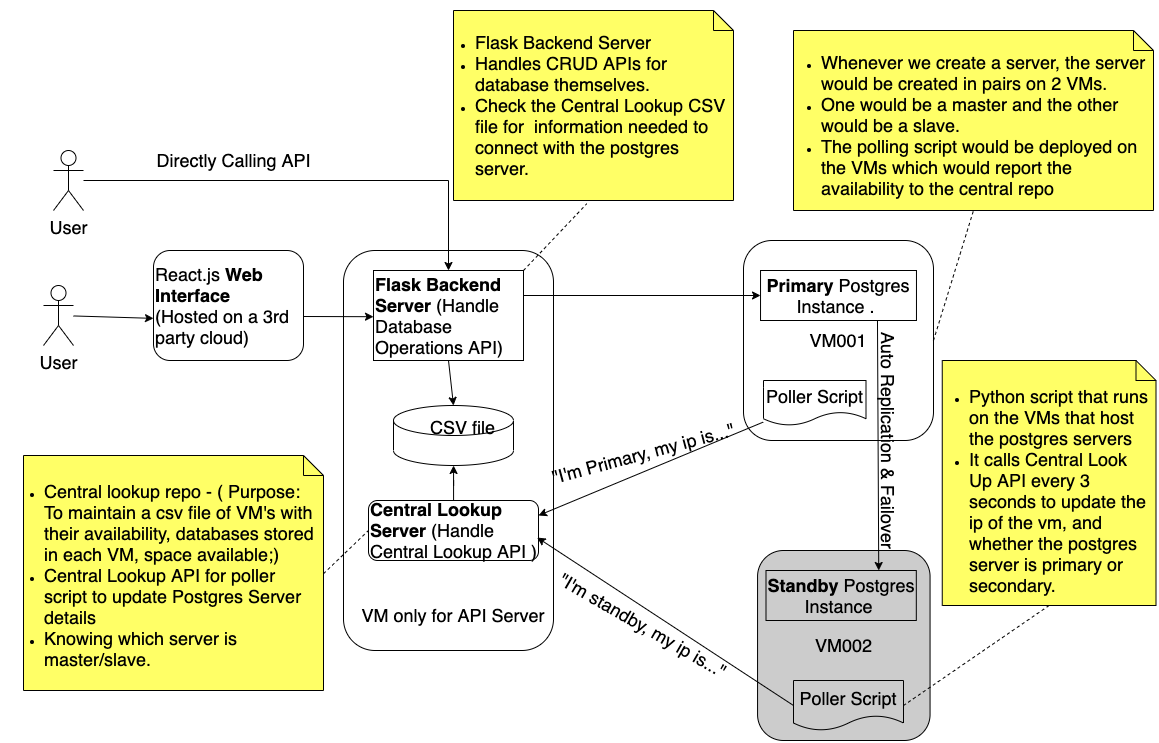

The diagram above was exported from draw.io. Its source (the exported page's mxGraphModel, read from the mxfile embedded in the PNG):
<mxGraphModel dx="1537" dy="680" grid="1" gridSize="10" guides="1" tooltips="1" connect="1" arrows="1" fold="1" page="1" pageScale="1" pageWidth="850" pageHeight="1100" math="0" shadow="0">
  <root>
    <mxCell id="H1KbVD8vZKLBpe-6ffsH-0" />
    <mxCell id="H1KbVD8vZKLBpe-6ffsH-1" parent="H1KbVD8vZKLBpe-6ffsH-0" />
    <mxCell id="n2ckkTFZJmSVELPpEFsj-1" value="" style="shape=note;size=20;whiteSpace=wrap;html=1;fillColor=#FFFF66;" vertex="1" parent="H1KbVD8vZKLBpe-6ffsH-1">
      <mxGeometry x="1090" y="190" width="360" height="180" as="geometry" />
    </mxCell>
    <mxCell id="H1KbVD8vZKLBpe-6ffsH-37" value="" style="shape=note;size=20;whiteSpace=wrap;html=1;fillColor=#FFFF66;" vertex="1" parent="H1KbVD8vZKLBpe-6ffsH-1">
      <mxGeometry x="750" y="170" width="280" height="190" as="geometry" />
    </mxCell>
    <mxCell id="H1KbVD8vZKLBpe-6ffsH-34" value="" style="shape=note;size=20;whiteSpace=wrap;html=1;fillColor=#FFFF66;" vertex="1" parent="H1KbVD8vZKLBpe-6ffsH-1">
      <mxGeometry x="320" y="615" width="300" height="235" as="geometry" />
    </mxCell>
    <mxCell id="H1KbVD8vZKLBpe-6ffsH-2" value="&lt;font style=&quot;font-size: 18px&quot;&gt;VM001&lt;/font&gt;" style="rounded=1;whiteSpace=wrap;html=1;" vertex="1" parent="H1KbVD8vZKLBpe-6ffsH-1">
      <mxGeometry x="1040" y="400" width="190" height="200" as="geometry" />
    </mxCell>
    <mxCell id="H1KbVD8vZKLBpe-6ffsH-3" value="" style="rounded=1;whiteSpace=wrap;html=1;align=left;" vertex="1" parent="H1KbVD8vZKLBpe-6ffsH-1">
      <mxGeometry x="640" y="410" width="210" height="400" as="geometry" />
    </mxCell>
    <mxCell id="H1KbVD8vZKLBpe-6ffsH-10" value="&lt;font style=&quot;font-size: 18px&quot;&gt;&lt;b&gt;Flask Backend Server &lt;/b&gt;(Handle Database Operations API)&amp;nbsp;&lt;/font&gt;" style="rounded=0;whiteSpace=wrap;html=1;align=left;" vertex="1" parent="H1KbVD8vZKLBpe-6ffsH-1">
      <mxGeometry x="670" y="430" width="150" height="90" as="geometry" />
    </mxCell>
    <mxCell id="H1KbVD8vZKLBpe-6ffsH-12" style="edgeStyle=orthogonalEdgeStyle;rounded=0;orthogonalLoop=1;jettySize=auto;html=1;" edge="1" parent="H1KbVD8vZKLBpe-6ffsH-1" source="H1KbVD8vZKLBpe-6ffsH-14" target="H1KbVD8vZKLBpe-6ffsH-19">
      <mxGeometry relative="1" as="geometry" />
    </mxCell>
    <mxCell id="H1KbVD8vZKLBpe-6ffsH-14" value="&lt;font style=&quot;font-size: 18px&quot;&gt;&lt;b&gt;Central Lookup Server &lt;/b&gt;(Handle Central Lookup API )&lt;/font&gt;" style="rounded=1;whiteSpace=wrap;html=1;align=left;" vertex="1" parent="H1KbVD8vZKLBpe-6ffsH-1">
      <mxGeometry x="665" y="660" width="170" height="60" as="geometry" />
    </mxCell>
    <mxCell id="H1KbVD8vZKLBpe-6ffsH-16" value="&lt;font style=&quot;font-size: 18px&quot;&gt;React.js &lt;b&gt;Web Interface&lt;/b&gt;&lt;br&gt;(Hosted on a 3rd party cloud)&lt;/font&gt;" style="rounded=1;whiteSpace=wrap;html=1;align=left;" vertex="1" parent="H1KbVD8vZKLBpe-6ffsH-1">
      <mxGeometry x="450" y="410" width="150" height="110" as="geometry" />
    </mxCell>
    <mxCell id="H1KbVD8vZKLBpe-6ffsH-18" value="&lt;font style=&quot;font-size: 18px&quot;&gt;&lt;b&gt;Primary&lt;/b&gt; Postgres Instance .&amp;nbsp;&lt;/font&gt;" style="rounded=0;whiteSpace=wrap;html=1;" vertex="1" parent="H1KbVD8vZKLBpe-6ffsH-1">
      <mxGeometry x="1057.03" y="430" width="155.94" height="50" as="geometry" />
    </mxCell>
    <mxCell id="H1KbVD8vZKLBpe-6ffsH-19" value="&lt;font style=&quot;font-size: 18px&quot;&gt;&amp;nbsp; &amp;nbsp; &amp;nbsp; &amp;nbsp;CSV file&lt;br&gt;&lt;br&gt;&lt;br&gt;&lt;/font&gt;" style="shape=cylinder3;whiteSpace=wrap;html=1;boundedLbl=1;backgroundOutline=1;size=15;align=left;" vertex="1" parent="H1KbVD8vZKLBpe-6ffsH-1">
      <mxGeometry x="690" y="565" width="120" height="60" as="geometry" />
    </mxCell>
    <mxCell id="H1KbVD8vZKLBpe-6ffsH-20" value="&lt;font style=&quot;font-size: 18px&quot;&gt;VM only for API Server&lt;/font&gt;" style="text;html=1;strokeColor=none;fillColor=none;align=center;verticalAlign=middle;whiteSpace=wrap;rounded=0;" vertex="1" parent="H1KbVD8vZKLBpe-6ffsH-1">
      <mxGeometry x="655" y="750" width="190" height="50" as="geometry" />
    </mxCell>
    <mxCell id="H1KbVD8vZKLBpe-6ffsH-21" value="&lt;ul&gt;&lt;li&gt;&lt;font style=&quot;font-size: 18px&quot;&gt;Flask Backend Server&lt;/font&gt;&lt;/li&gt;&lt;li&gt;&lt;font style=&quot;font-size: 18px&quot;&gt;Handles CRUD APIs for &lt;/font&gt;&lt;font style=&quot;font-size: 18px&quot;&gt;database themselves.&amp;nbsp;&lt;/font&gt;&lt;/li&gt;&lt;li&gt;&lt;font style=&quot;font-size: 18px&quot;&gt;Check the Central Lookup CSV file for&amp;nbsp; information needed to connect with the postgres server.&amp;nbsp;&lt;/font&gt;&lt;/li&gt;&lt;/ul&gt;" style="text;html=1;strokeColor=none;fillColor=none;align=left;verticalAlign=middle;whiteSpace=wrap;rounded=0;" vertex="1" parent="H1KbVD8vZKLBpe-6ffsH-1">
      <mxGeometry x="730" y="162.5" width="300" height="205" as="geometry" />
    </mxCell>
    <mxCell id="H1KbVD8vZKLBpe-6ffsH-23" value="&lt;font style=&quot;font-size: 18px&quot;&gt;User&lt;/font&gt;" style="shape=umlActor;verticalLabelPosition=bottom;verticalAlign=top;html=1;outlineConnect=0;" vertex="1" parent="H1KbVD8vZKLBpe-6ffsH-1">
      <mxGeometry x="340" y="445" width="30" height="60" as="geometry" />
    </mxCell>
    <mxCell id="H1KbVD8vZKLBpe-6ffsH-24" value="&lt;font style=&quot;font-size: 18px&quot;&gt;Poller Script&lt;/font&gt;" style="shape=document;whiteSpace=wrap;html=1;boundedLbl=1;" vertex="1" parent="H1KbVD8vZKLBpe-6ffsH-1">
      <mxGeometry x="1060" y="540" width="102.5" height="45" as="geometry" />
    </mxCell>
    <mxCell id="H1KbVD8vZKLBpe-6ffsH-25" style="edgeStyle=orthogonalEdgeStyle;rounded=0;orthogonalLoop=1;jettySize=auto;html=1;" edge="1" parent="H1KbVD8vZKLBpe-6ffsH-1" source="H1KbVD8vZKLBpe-6ffsH-26" target="H1KbVD8vZKLBpe-6ffsH-10">
      <mxGeometry relative="1" as="geometry" />
    </mxCell>
    <mxCell id="H1KbVD8vZKLBpe-6ffsH-26" value="&lt;font style=&quot;font-size: 18px&quot;&gt;User&lt;/font&gt;" style="shape=umlActor;verticalLabelPosition=bottom;verticalAlign=top;html=1;outlineConnect=0;" vertex="1" parent="H1KbVD8vZKLBpe-6ffsH-1">
      <mxGeometry x="350" y="310" width="30" height="60" as="geometry" />
    </mxCell>
    <mxCell id="H1KbVD8vZKLBpe-6ffsH-31" value="&lt;font style=&quot;font-size: 18px&quot;&gt;&quot;I'm Primary, my ip is...&quot;&lt;/font&gt;" style="text;html=1;strokeColor=none;fillColor=none;align=center;verticalAlign=middle;whiteSpace=wrap;rounded=0;rotation=-15;" vertex="1" parent="H1KbVD8vZKLBpe-6ffsH-1">
      <mxGeometry x="840" y="597.5" width="200" height="30" as="geometry" />
    </mxCell>
    <mxCell id="H1KbVD8vZKLBpe-6ffsH-36" value="" style="endArrow=none;dashed=1;html=1;rounded=0;entryX=0;entryY=0.5;entryDx=0;entryDy=0;exitX=1;exitY=0.503;exitDx=0;exitDy=0;exitPerimeter=0;" edge="1" parent="H1KbVD8vZKLBpe-6ffsH-1" source="H1KbVD8vZKLBpe-6ffsH-34" target="H1KbVD8vZKLBpe-6ffsH-14">
      <mxGeometry width="50" height="50" relative="1" as="geometry">
        <mxPoint x="650" y="710" as="sourcePoint" />
        <mxPoint x="690" y="560" as="targetPoint" />
      </mxGeometry>
    </mxCell>
    <mxCell id="H1KbVD8vZKLBpe-6ffsH-40" value="&lt;font style=&quot;font-size: 18px&quot;&gt;Directly Calling API&lt;/font&gt;" style="text;html=1;align=center;verticalAlign=middle;resizable=0;points=[];autosize=1;strokeColor=none;fillColor=none;" vertex="1" parent="H1KbVD8vZKLBpe-6ffsH-1">
      <mxGeometry x="445" y="310" width="170" height="20" as="geometry" />
    </mxCell>
    <mxCell id="H1KbVD8vZKLBpe-6ffsH-41" value="" style="endArrow=none;dashed=1;html=1;rounded=0;entryX=0.476;entryY=1.017;entryDx=0;entryDy=0;exitX=1;exitY=0;exitDx=0;exitDy=0;entryPerimeter=0;" edge="1" parent="H1KbVD8vZKLBpe-6ffsH-1" source="H1KbVD8vZKLBpe-6ffsH-10" target="H1KbVD8vZKLBpe-6ffsH-37">
      <mxGeometry width="50" height="50" relative="1" as="geometry">
        <mxPoint x="820" y="370" as="sourcePoint" />
        <mxPoint x="1012.5" y="305" as="targetPoint" />
      </mxGeometry>
    </mxCell>
    <mxCell id="H1KbVD8vZKLBpe-6ffsH-42" style="edgeStyle=orthogonalEdgeStyle;rounded=0;orthogonalLoop=1;jettySize=auto;html=1;entryX=0;entryY=0.5;entryDx=0;entryDy=0;" edge="1" parent="H1KbVD8vZKLBpe-6ffsH-1" target="H1KbVD8vZKLBpe-6ffsH-18">
      <mxGeometry relative="1" as="geometry">
        <mxPoint x="820" y="455" as="sourcePoint" />
        <mxPoint x="930" y="445" as="targetPoint" />
      </mxGeometry>
    </mxCell>
    <mxCell id="H1KbVD8vZKLBpe-6ffsH-48" value="" style="shape=note;size=20;whiteSpace=wrap;html=1;fillColor=#FFFF66;" vertex="1" parent="H1KbVD8vZKLBpe-6ffsH-1">
      <mxGeometry x="1238.75" y="520" width="213.75" height="245" as="geometry" />
    </mxCell>
    <mxCell id="H1KbVD8vZKLBpe-6ffsH-49" value="&lt;ul&gt;&lt;li&gt;&lt;font style=&quot;font-size: 18px&quot;&gt;Python script that runs on the VMs that host the postgres servers&amp;nbsp;&lt;/font&gt;&lt;/li&gt;&lt;li&gt;&lt;font style=&quot;font-size: 18px&quot;&gt;It calls Central Look Up API every 3 seconds to update the ip of the vm, and whether the postgres server is primary or secondary.&lt;/font&gt;&lt;/li&gt;&lt;/ul&gt;" style="text;html=1;strokeColor=none;fillColor=none;align=left;verticalAlign=middle;whiteSpace=wrap;rounded=0;" vertex="1" parent="H1KbVD8vZKLBpe-6ffsH-1">
      <mxGeometry x="1224.06" y="585" width="225.94" height="130" as="geometry" />
    </mxCell>
    <mxCell id="H1KbVD8vZKLBpe-6ffsH-53" value="" style="endArrow=classic;html=1;rounded=0;entryX=0;entryY=0.617;entryDx=0;entryDy=0;entryPerimeter=0;" edge="1" parent="H1KbVD8vZKLBpe-6ffsH-1" source="H1KbVD8vZKLBpe-6ffsH-23" target="H1KbVD8vZKLBpe-6ffsH-16">
      <mxGeometry width="50" height="50" relative="1" as="geometry">
        <mxPoint x="640" y="560" as="sourcePoint" />
        <mxPoint x="440" y="500" as="targetPoint" />
      </mxGeometry>
    </mxCell>
    <mxCell id="H1KbVD8vZKLBpe-6ffsH-55" value="" style="endArrow=classic;html=1;rounded=0;entryX=0.5;entryY=0;entryDx=0;entryDy=0;entryPerimeter=0;exitX=0.5;exitY=1;exitDx=0;exitDy=0;" edge="1" parent="H1KbVD8vZKLBpe-6ffsH-1" source="H1KbVD8vZKLBpe-6ffsH-10" target="H1KbVD8vZKLBpe-6ffsH-19">
      <mxGeometry width="50" height="50" relative="1" as="geometry">
        <mxPoint x="760" y="560" as="sourcePoint" />
        <mxPoint x="810" y="510" as="targetPoint" />
      </mxGeometry>
    </mxCell>
    <mxCell id="n2ckkTFZJmSVELPpEFsj-0" value="&lt;div&gt;&lt;ul&gt;&lt;li&gt;&lt;font style=&quot;font-size: 18px&quot;&gt;Whenever we create a server, the server would be created in pairs on 2 VMs.&amp;nbsp;&lt;/font&gt;&lt;/li&gt;&lt;li&gt;&lt;font style=&quot;font-size: 18px&quot;&gt;One would be a master and the other would be a slave.&amp;nbsp;&lt;/font&gt;&lt;/li&gt;&lt;li&gt;&lt;span&gt;&lt;font style=&quot;font-size: 18px&quot;&gt;The polling script would be deployed on the VMs which would report the availability to the central repo&lt;/font&gt;&lt;/span&gt;&lt;/li&gt;&lt;/ul&gt;&lt;/div&gt;" style="text;html=1;strokeColor=none;fillColor=none;spacing=5;spacingTop=-20;whiteSpace=wrap;overflow=hidden;rounded=0;" vertex="1" parent="H1KbVD8vZKLBpe-6ffsH-1">
      <mxGeometry x="1072.5" y="210" width="380" height="200" as="geometry" />
    </mxCell>
    <mxCell id="n2ckkTFZJmSVELPpEFsj-2" value="" style="endArrow=none;dashed=1;html=1;rounded=0;entryX=0.5;entryY=1;entryDx=0;entryDy=0;exitX=1;exitY=0.5;exitDx=0;exitDy=0;entryPerimeter=0;" edge="1" parent="H1KbVD8vZKLBpe-6ffsH-1" source="H1KbVD8vZKLBpe-6ffsH-2" target="n2ckkTFZJmSVELPpEFsj-1">
      <mxGeometry width="50" height="50" relative="1" as="geometry">
        <mxPoint x="1240" y="450" as="sourcePoint" />
        <mxPoint x="1329" y="382.03999999999996" as="targetPoint" />
      </mxGeometry>
    </mxCell>
    <mxCell id="n2ckkTFZJmSVELPpEFsj-3" value="&lt;ul&gt;&lt;li&gt;&lt;font style=&quot;font-size: 18px&quot;&gt;Central lookup repo - ( Purpose: To maintain a csv file of VM's with their availability, databases stored in each VM, space available;)&amp;nbsp;&lt;/font&gt;&lt;/li&gt;&lt;li&gt;&lt;font style=&quot;font-size: 18px&quot;&gt;Central Lookup API for poller script to update Postgres Server details&amp;nbsp;&amp;nbsp;&lt;/font&gt;&lt;/li&gt;&lt;li&gt;&lt;font style=&quot;font-size: 18px&quot;&gt;Knowing which server is master/slave.&amp;nbsp;&lt;/font&gt;&lt;/li&gt;&lt;/ul&gt;" style="text;html=1;strokeColor=none;fillColor=none;align=left;verticalAlign=middle;whiteSpace=wrap;rounded=0;" vertex="1" parent="H1KbVD8vZKLBpe-6ffsH-1">
      <mxGeometry x="298.75" y="640" width="316.25" height="190" as="geometry" />
    </mxCell>
    <mxCell id="5vbLU-7fh2KXoIgTRNAt-0" value="&lt;font style=&quot;font-size: 18px&quot;&gt;VM002&lt;/font&gt;" style="rounded=1;whiteSpace=wrap;html=1;fillColor=#CCCCCC;" vertex="1" parent="H1KbVD8vZKLBpe-6ffsH-1">
      <mxGeometry x="1054.06" y="710" width="172.5" height="190" as="geometry" />
    </mxCell>
    <mxCell id="5vbLU-7fh2KXoIgTRNAt-1" value="&lt;font style=&quot;font-size: 18px&quot;&gt;&lt;b&gt;Standby&lt;/b&gt; Postgres Instance&amp;nbsp;&lt;/font&gt;" style="rounded=0;whiteSpace=wrap;html=1;fillColor=#CCCCCC;" vertex="1" parent="H1KbVD8vZKLBpe-6ffsH-1">
      <mxGeometry x="1062.5" y="730" width="150.31" height="50" as="geometry" />
    </mxCell>
    <mxCell id="5vbLU-7fh2KXoIgTRNAt-2" value="&lt;font style=&quot;font-size: 18px&quot;&gt;Poller Script&lt;/font&gt;" style="shape=document;whiteSpace=wrap;html=1;boundedLbl=1;fillColor=#CCCCCC;" vertex="1" parent="H1KbVD8vZKLBpe-6ffsH-1">
      <mxGeometry x="1090" y="840" width="110" height="50" as="geometry" />
    </mxCell>
    <mxCell id="5vbLU-7fh2KXoIgTRNAt-3" value="" style="endArrow=classic;html=1;rounded=0;exitX=0;exitY=0.5;exitDx=0;exitDy=0;entryX=0.992;entryY=0.617;entryDx=0;entryDy=0;entryPerimeter=0;" edge="1" parent="H1KbVD8vZKLBpe-6ffsH-1" source="5vbLU-7fh2KXoIgTRNAt-2" target="H1KbVD8vZKLBpe-6ffsH-14">
      <mxGeometry width="50" height="50" relative="1" as="geometry">
        <mxPoint x="900" y="600" as="sourcePoint" />
        <mxPoint x="950" y="550" as="targetPoint" />
      </mxGeometry>
    </mxCell>
    <mxCell id="5vbLU-7fh2KXoIgTRNAt-4" value="" style="endArrow=classic;html=1;rounded=0;entryX=1;entryY=0.25;entryDx=0;entryDy=0;exitX=-0.003;exitY=0.925;exitDx=0;exitDy=0;exitPerimeter=0;" edge="1" parent="H1KbVD8vZKLBpe-6ffsH-1" source="H1KbVD8vZKLBpe-6ffsH-24" target="H1KbVD8vZKLBpe-6ffsH-14">
      <mxGeometry width="50" height="50" relative="1" as="geometry">
        <mxPoint x="900" y="600" as="sourcePoint" />
        <mxPoint x="950" y="550" as="targetPoint" />
      </mxGeometry>
    </mxCell>
    <mxCell id="5vbLU-7fh2KXoIgTRNAt-5" value="&lt;font style=&quot;font-size: 18px&quot;&gt;&quot;I'm standby, my ip is...&quot;&lt;/font&gt;" style="text;html=1;strokeColor=none;fillColor=none;align=center;verticalAlign=middle;whiteSpace=wrap;rounded=0;rotation=30;" vertex="1" parent="H1KbVD8vZKLBpe-6ffsH-1">
      <mxGeometry x="840" y="770" width="200" height="30" as="geometry" />
    </mxCell>
    <mxCell id="5vbLU-7fh2KXoIgTRNAt-8" value="&lt;font style=&quot;font-size: 18px&quot;&gt;Auto Replication &amp;amp; Failover&lt;/font&gt;" style="text;html=1;strokeColor=none;fillColor=none;align=center;verticalAlign=middle;whiteSpace=wrap;rounded=0;rotation=90;" vertex="1" parent="H1KbVD8vZKLBpe-6ffsH-1">
      <mxGeometry x="1072.5" y="585" width="225" height="30" as="geometry" />
    </mxCell>
    <mxCell id="H1KbVD8vZKLBpe-6ffsH-50" value="" style="endArrow=none;dashed=1;html=1;rounded=0;entryX=1;entryY=0.5;entryDx=0;entryDy=0;exitX=0.5;exitY=1;exitDx=0;exitDy=0;exitPerimeter=0;" edge="1" parent="H1KbVD8vZKLBpe-6ffsH-1" source="H1KbVD8vZKLBpe-6ffsH-48" target="5vbLU-7fh2KXoIgTRNAt-2">
      <mxGeometry width="50" height="50" relative="1" as="geometry">
        <mxPoint x="920" y="670" as="sourcePoint" />
        <mxPoint x="1113" y="605" as="targetPoint" />
      </mxGeometry>
    </mxCell>
    <mxCell id="5vbLU-7fh2KXoIgTRNAt-9" value="" style="endArrow=classic;html=1;rounded=0;entryX=0.75;entryY=0;entryDx=0;entryDy=0;exitX=0.75;exitY=1;exitDx=0;exitDy=0;" edge="1" parent="H1KbVD8vZKLBpe-6ffsH-1" source="H1KbVD8vZKLBpe-6ffsH-18" target="5vbLU-7fh2KXoIgTRNAt-1">
      <mxGeometry width="50" height="50" relative="1" as="geometry">
        <mxPoint x="890" y="630" as="sourcePoint" />
        <mxPoint x="940" y="580" as="targetPoint" />
      </mxGeometry>
    </mxCell>
    <mxCell id="G7xFDtGT4RUkaCCWbYYJ-1" value="" style="endArrow=classic;html=1;rounded=0;entryX=0;entryY=0.617;entryDx=0;entryDy=0;entryPerimeter=0;" edge="1" parent="H1KbVD8vZKLBpe-6ffsH-1">
      <mxGeometry width="50" height="50" relative="1" as="geometry">
        <mxPoint x="600" y="476" as="sourcePoint" />
        <mxPoint x="670" y="476.2100000000001" as="targetPoint" />
      </mxGeometry>
    </mxCell>
  </root>
</mxGraphModel>